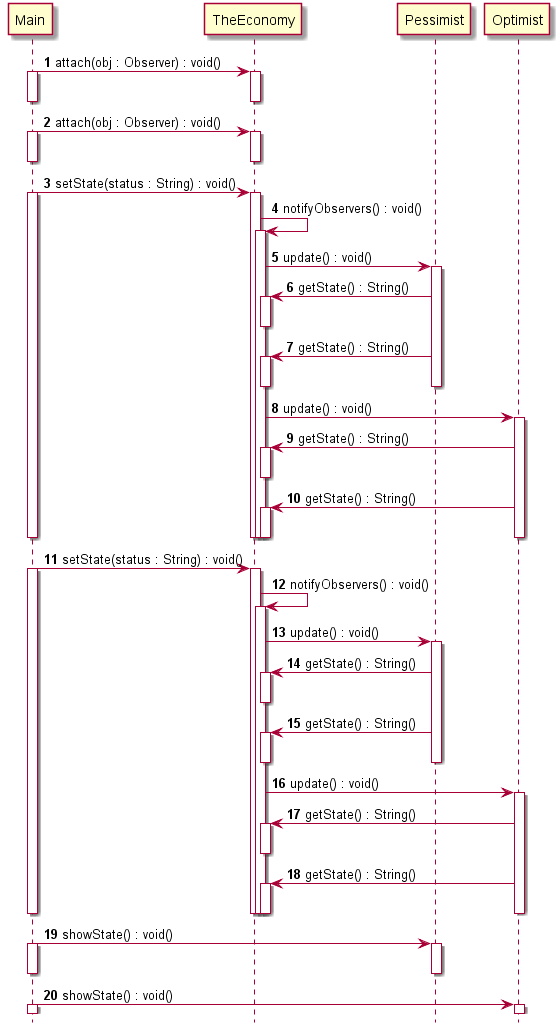

The diagram above was rendered by PlantUML. Its source (embedded in the PNG):
@startuml
autonumber
hide footbox
Main->TheEconomy:attach(obj : Observer) : void()
activate Main
activate TheEconomy
deactivate TheEconomy
deactivate Main
Main->TheEconomy:attach(obj : Observer) : void()
activate Main
activate TheEconomy
deactivate TheEconomy
deactivate Main
Main->TheEconomy:setState(status : String) : void()
activate Main
activate TheEconomy
TheEconomy->TheEconomy:notifyObservers() : void()
activate TheEconomy
TheEconomy->Pessimist:update() : void()
activate Pessimist
Pessimist->TheEconomy:getState() : String()
activate TheEconomy
deactivate TheEconomy
Pessimist->TheEconomy:getState() : String()
activate TheEconomy
deactivate TheEconomy
deactivate Pessimist
TheEconomy->Optimist:update() : void()
activate Optimist
Optimist->TheEconomy:getState() : String()
activate TheEconomy
deactivate TheEconomy
Optimist->TheEconomy:getState() : String()
activate TheEconomy
deactivate TheEconomy
deactivate Optimist
deactivate TheEconomy
deactivate TheEconomy
deactivate Main
Main->TheEconomy:setState(status : String) : void()
activate Main
activate TheEconomy
TheEconomy->TheEconomy:notifyObservers() : void()
activate TheEconomy
TheEconomy->Pessimist:update() : void()
activate Pessimist
Pessimist->TheEconomy:getState() : String()
activate TheEconomy
deactivate TheEconomy
Pessimist->TheEconomy:getState() : String()
activate TheEconomy
deactivate TheEconomy
deactivate Pessimist
TheEconomy->Optimist:update() : void()
activate Optimist
Optimist->TheEconomy:getState() : String()
activate TheEconomy
deactivate TheEconomy
Optimist->TheEconomy:getState() : String()
activate TheEconomy
deactivate TheEconomy
deactivate Optimist
deactivate TheEconomy
deactivate TheEconomy
deactivate Main
Main->Pessimist:showState() : void()
activate Main
activate Pessimist
deactivate Pessimist
deactivate Main
Main->Optimist:showState() : void()
activate Main
activate Optimist
@enduml